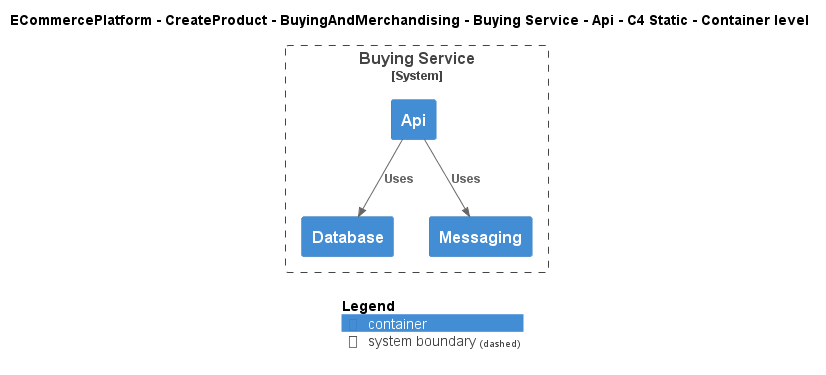

The diagram above was rendered by PlantUML. Its source (embedded in the PNG):
@startuml
!include ..\..\..\..\..\..\..\.c4s\C4_Container.puml

AddElementTag("c4interflow:lifecycle:new", $bgColor=green, $fontColor=#ffffff, $borderColor=green, $shadowing="False")
AddElementTag("c4interflow:lifecycle:changed", $bgColor=orange, $fontColor=#ffffff, $borderColor=orange, $shadowing="False")
AddElementTag("c4interflow:lifecycle:removed", $bgColor=red, $fontColor=#ffffff, $borderColor=red, $shadowing="False")

AddRelTag("c4interflow:lifecycle:new", $textColor=green, $lineColor=green)
AddRelTag("c4interflow:lifecycle:changed", $textColor=orange, $lineColor=orange)
AddRelTag("c4interflow:lifecycle:removed", $textColor=red, $lineColor=red)

SHOW_PERSON_PORTRAIT()
LAYOUT_TOP_DOWN()

skinparam linetype polyline

title ECommercePlatform - CreateProduct - BuyingAndMerchandising - Buying Service - Api - C4 Static - Container level


System_Boundary(ECommercePlatform.CreateProduct.BuyingAndMerchandising.SoftwareSystems.BuyingService, "Buying Service") {
    Container(ECommercePlatform.CreateProduct.BuyingAndMerchandising.SoftwareSystems.BuyingService.Containers.Api, "Api", "", "")
    Container(ECommercePlatform.CreateProduct.BuyingAndMerchandising.SoftwareSystems.BuyingService.Containers.Database, "Database", "", "")
    Container(ECommercePlatform.CreateProduct.BuyingAndMerchandising.SoftwareSystems.BuyingService.Containers.Messaging, "Messaging", "", "")
}

Rel(ECommercePlatform.CreateProduct.BuyingAndMerchandising.SoftwareSystems.BuyingService.Containers.Api, ECommercePlatform.CreateProduct.BuyingAndMerchandising.SoftwareSystems.BuyingService.Containers.Database, "Uses")
Rel(ECommercePlatform.CreateProduct.BuyingAndMerchandising.SoftwareSystems.BuyingService.Containers.Api, ECommercePlatform.CreateProduct.BuyingAndMerchandising.SoftwareSystems.BuyingService.Containers.Messaging, "Uses")


SHOW_LEGEND()
@enduml